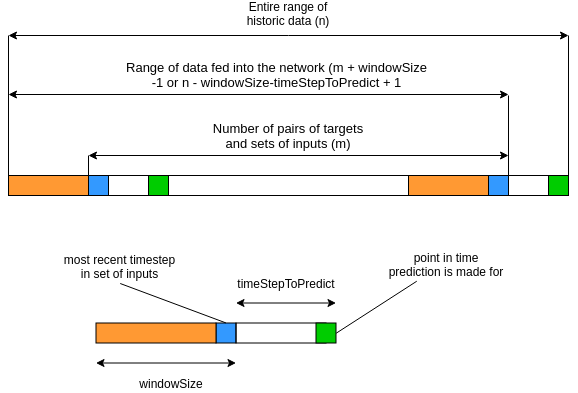

The diagram above was exported from draw.io. Its source (the exported page's mxGraphModel, read from the mxfile embedded in the PNG):
<mxGraphModel dx="758" dy="416" grid="1" gridSize="10" guides="1" tooltips="1" connect="1" arrows="1" fold="1" page="1" pageScale="1" pageWidth="827" pageHeight="1169" math="0" shadow="0">
  <root>
    <mxCell id="0" />
    <mxCell id="1" parent="0" />
    <mxCell id="RgK1WHN2kXwEmJZPjiI0-1" value="" style="rounded=0;whiteSpace=wrap;html=1;" parent="1" vertex="1">
      <mxGeometry x="80" y="200" width="560" height="20" as="geometry" />
    </mxCell>
    <mxCell id="RgK1WHN2kXwEmJZPjiI0-9" value="" style="endArrow=classic;startArrow=classic;html=1;" parent="1" edge="1">
      <mxGeometry width="50" height="50" relative="1" as="geometry">
        <mxPoint x="80" y="60" as="sourcePoint" />
        <mxPoint x="640" y="60" as="targetPoint" />
      </mxGeometry>
    </mxCell>
    <mxCell id="RgK1WHN2kXwEmJZPjiI0-13" value="Entire range of historic data (n)" style="text;html=1;strokeColor=none;fillColor=none;align=center;verticalAlign=middle;whiteSpace=wrap;rounded=0;" parent="1" vertex="1">
      <mxGeometry x="300" y="28" width="120" height="20" as="geometry" />
    </mxCell>
    <mxCell id="RgK1WHN2kXwEmJZPjiI0-14" value="" style="endArrow=classic;startArrow=classic;html=1;" parent="1" edge="1">
      <mxGeometry width="50" height="50" relative="1" as="geometry">
        <mxPoint x="80" y="119" as="sourcePoint" />
        <mxPoint x="580" y="119" as="targetPoint" />
      </mxGeometry>
    </mxCell>
    <mxCell id="RgK1WHN2kXwEmJZPjiI0-15" value="&lt;font style=&quot;font-size: 13px&quot;&gt;Range of data fed into the network (m + windowSize -1 or n - windowSize-timeStepToPredict + 1&lt;/font&gt;" style="text;html=1;strokeColor=none;fillColor=none;align=center;verticalAlign=middle;whiteSpace=wrap;rounded=0;" parent="1" vertex="1">
      <mxGeometry x="190" y="89" width="317" height="20" as="geometry" />
    </mxCell>
    <mxCell id="RgK1WHN2kXwEmJZPjiI0-16" value="" style="endArrow=classic;startArrow=classic;html=1;" parent="1" edge="1">
      <mxGeometry width="50" height="50" relative="1" as="geometry">
        <mxPoint x="160" y="180" as="sourcePoint" />
        <mxPoint x="580" y="180" as="targetPoint" />
      </mxGeometry>
    </mxCell>
    <mxCell id="RgK1WHN2kXwEmJZPjiI0-17" value="" style="endArrow=none;html=1;" parent="1" edge="1">
      <mxGeometry width="50" height="50" relative="1" as="geometry">
        <mxPoint x="80" y="210" as="sourcePoint" />
        <mxPoint x="80" y="60" as="targetPoint" />
      </mxGeometry>
    </mxCell>
    <mxCell id="RgK1WHN2kXwEmJZPjiI0-18" value="" style="endArrow=none;html=1;" parent="1" edge="1">
      <mxGeometry width="50" height="50" relative="1" as="geometry">
        <mxPoint x="580" y="210" as="sourcePoint" />
        <mxPoint x="580" y="120" as="targetPoint" />
      </mxGeometry>
    </mxCell>
    <mxCell id="RgK1WHN2kXwEmJZPjiI0-21" value="" style="group" parent="1" vertex="1" connectable="0">
      <mxGeometry x="480" y="200" width="160" height="20" as="geometry" />
    </mxCell>
    <mxCell id="RgK1WHN2kXwEmJZPjiI0-22" value="" style="rounded=0;whiteSpace=wrap;html=1;fillColor=#3399FF;" parent="RgK1WHN2kXwEmJZPjiI0-21" vertex="1">
      <mxGeometry x="80" width="20" height="20" as="geometry" />
    </mxCell>
    <mxCell id="RgK1WHN2kXwEmJZPjiI0-23" value="" style="rounded=0;whiteSpace=wrap;html=1;fillColor=#FF9933;" parent="RgK1WHN2kXwEmJZPjiI0-21" vertex="1">
      <mxGeometry width="80" height="20" as="geometry" />
    </mxCell>
    <mxCell id="RgK1WHN2kXwEmJZPjiI0-24" value="" style="rounded=0;whiteSpace=wrap;html=1;fillColor=none;" parent="RgK1WHN2kXwEmJZPjiI0-21" vertex="1">
      <mxGeometry x="100" width="60" height="20" as="geometry" />
    </mxCell>
    <mxCell id="RgK1WHN2kXwEmJZPjiI0-25" value="" style="rounded=0;whiteSpace=wrap;html=1;fillColor=#00CC00;" parent="RgK1WHN2kXwEmJZPjiI0-21" vertex="1">
      <mxGeometry x="140" width="20" height="20" as="geometry" />
    </mxCell>
    <mxCell id="RgK1WHN2kXwEmJZPjiI0-26" value="" style="group" parent="1" vertex="1" connectable="0">
      <mxGeometry x="80" y="200" width="160" height="20" as="geometry" />
    </mxCell>
    <mxCell id="RgK1WHN2kXwEmJZPjiI0-27" value="" style="rounded=0;whiteSpace=wrap;html=1;fillColor=#3399FF;" parent="RgK1WHN2kXwEmJZPjiI0-26" vertex="1">
      <mxGeometry x="80" width="20" height="20" as="geometry" />
    </mxCell>
    <mxCell id="RgK1WHN2kXwEmJZPjiI0-28" value="" style="rounded=0;whiteSpace=wrap;html=1;fillColor=#FF9933;" parent="RgK1WHN2kXwEmJZPjiI0-26" vertex="1">
      <mxGeometry width="80" height="20" as="geometry" />
    </mxCell>
    <mxCell id="RgK1WHN2kXwEmJZPjiI0-29" value="" style="rounded=0;whiteSpace=wrap;html=1;fillColor=none;" parent="RgK1WHN2kXwEmJZPjiI0-26" vertex="1">
      <mxGeometry x="100" width="60" height="20" as="geometry" />
    </mxCell>
    <mxCell id="RgK1WHN2kXwEmJZPjiI0-30" value="" style="rounded=0;whiteSpace=wrap;html=1;fillColor=#00CC00;" parent="RgK1WHN2kXwEmJZPjiI0-26" vertex="1">
      <mxGeometry x="140" width="20" height="20" as="geometry" />
    </mxCell>
    <mxCell id="RgK1WHN2kXwEmJZPjiI0-31" value="" style="endArrow=none;html=1;" parent="1" edge="1">
      <mxGeometry width="50" height="50" relative="1" as="geometry">
        <mxPoint x="640" y="210" as="sourcePoint" />
        <mxPoint x="640" y="60" as="targetPoint" />
      </mxGeometry>
    </mxCell>
    <mxCell id="RgK1WHN2kXwEmJZPjiI0-32" value="" style="endArrow=none;html=1;" parent="1" edge="1">
      <mxGeometry width="50" height="50" relative="1" as="geometry">
        <mxPoint x="160" y="220" as="sourcePoint" />
        <mxPoint x="160" y="180" as="targetPoint" />
      </mxGeometry>
    </mxCell>
    <mxCell id="RgK1WHN2kXwEmJZPjiI0-33" value="&lt;font style=&quot;font-size: 13px&quot;&gt;Number of pairs of targets and sets of inputs (m)&lt;/font&gt;" style="text;html=1;strokeColor=none;fillColor=none;align=center;verticalAlign=middle;whiteSpace=wrap;rounded=0;" parent="1" vertex="1">
      <mxGeometry x="280" y="150" width="160" height="20" as="geometry" />
    </mxCell>
    <mxCell id="RgK1WHN2kXwEmJZPjiI0-36" value="" style="endArrow=classic;startArrow=classic;html=1;" parent="1" edge="1">
      <mxGeometry width="50" height="50" relative="1" as="geometry">
        <mxPoint x="167.5" y="387.5" as="sourcePoint" />
        <mxPoint x="307.5" y="387.5" as="targetPoint" />
      </mxGeometry>
    </mxCell>
    <mxCell id="RgK1WHN2kXwEmJZPjiI0-37" value="windowSize" style="text;html=1;strokeColor=none;fillColor=none;align=center;verticalAlign=middle;whiteSpace=wrap;rounded=0;" parent="1" vertex="1">
      <mxGeometry x="207.5" y="397.5" width="70" height="20" as="geometry" />
    </mxCell>
    <mxCell id="RgK1WHN2kXwEmJZPjiI0-40" value="" style="endArrow=classic;startArrow=classic;html=1;" parent="1" edge="1">
      <mxGeometry width="50" height="50" relative="1" as="geometry">
        <mxPoint x="307.5" y="327.5" as="sourcePoint" />
        <mxPoint x="407.5" y="327.5" as="targetPoint" />
      </mxGeometry>
    </mxCell>
    <mxCell id="RgK1WHN2kXwEmJZPjiI0-41" value="timeStepToPredict" style="text;html=1;strokeColor=none;fillColor=none;align=center;verticalAlign=middle;whiteSpace=wrap;rounded=0;" parent="1" vertex="1">
      <mxGeometry x="317.5" y="297.5" width="80" height="20" as="geometry" />
    </mxCell>
    <mxCell id="RgK1WHN2kXwEmJZPjiI0-43" value="" style="group" parent="1" vertex="1" connectable="0">
      <mxGeometry x="167.5" y="347.5" width="233" height="20" as="geometry" />
    </mxCell>
    <mxCell id="RgK1WHN2kXwEmJZPjiI0-2" value="" style="rounded=0;whiteSpace=wrap;html=1;fillColor=#3399FF;" parent="RgK1WHN2kXwEmJZPjiI0-43" vertex="1">
      <mxGeometry x="120" width="20" height="20" as="geometry" />
    </mxCell>
    <mxCell id="RgK1WHN2kXwEmJZPjiI0-4" value="" style="rounded=0;whiteSpace=wrap;html=1;fillColor=#FF9933;" parent="RgK1WHN2kXwEmJZPjiI0-43" vertex="1">
      <mxGeometry width="120" height="20" as="geometry" />
    </mxCell>
    <mxCell id="RgK1WHN2kXwEmJZPjiI0-5" value="" style="rounded=0;whiteSpace=wrap;html=1;fillColor=none;" parent="RgK1WHN2kXwEmJZPjiI0-43" vertex="1">
      <mxGeometry x="140" width="90" height="20" as="geometry" />
    </mxCell>
    <mxCell id="RgK1WHN2kXwEmJZPjiI0-19" value="" style="rounded=0;whiteSpace=wrap;html=1;fillColor=#00CC00;" parent="1" vertex="1">
      <mxGeometry x="387.5" y="347.5" width="20" height="20" as="geometry" />
    </mxCell>
    <mxCell id="RgK1WHN2kXwEmJZPjiI0-47" value="" style="endArrow=none;html=1;entryX=0.5;entryY=0;entryDx=0;entryDy=0;exitX=0.5;exitY=1;exitDx=0;exitDy=0;" parent="1" source="RgK1WHN2kXwEmJZPjiI0-49" target="RgK1WHN2kXwEmJZPjiI0-2" edge="1">
      <mxGeometry width="50" height="50" relative="1" as="geometry">
        <mxPoint x="227.5" y="307.5" as="sourcePoint" />
        <mxPoint x="87.5" y="437.5" as="targetPoint" />
      </mxGeometry>
    </mxCell>
    <mxCell id="RgK1WHN2kXwEmJZPjiI0-48" value="" style="endArrow=none;html=1;exitX=1;exitY=0.5;exitDx=0;exitDy=0;entryX=0.25;entryY=1;entryDx=0;entryDy=0;" parent="1" source="RgK1WHN2kXwEmJZPjiI0-19" target="RgK1WHN2kXwEmJZPjiI0-50" edge="1">
      <mxGeometry width="50" height="50" relative="1" as="geometry">
        <mxPoint x="417.5" y="307.5" as="sourcePoint" />
        <mxPoint x="547.5" y="327.5" as="targetPoint" />
      </mxGeometry>
    </mxCell>
    <mxCell id="RgK1WHN2kXwEmJZPjiI0-49" value="most recent timestep in set of inputs" style="text;html=1;strokeColor=none;fillColor=none;align=center;verticalAlign=middle;whiteSpace=wrap;rounded=0;" parent="1" vertex="1">
      <mxGeometry x="130" y="273" width="123" height="35" as="geometry" />
    </mxCell>
    <mxCell id="RgK1WHN2kXwEmJZPjiI0-50" value="point in time prediction is made for" style="text;html=1;strokeColor=none;fillColor=none;align=center;verticalAlign=middle;whiteSpace=wrap;rounded=0;" parent="1" vertex="1">
      <mxGeometry x="458" y="272.5" width="120" height="33" as="geometry" />
    </mxCell>
  </root>
</mxGraphModel>